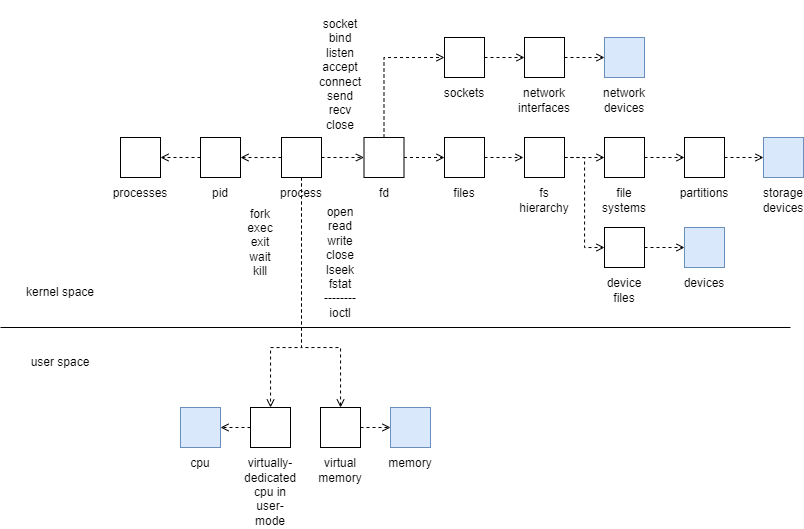

The diagram above was exported from draw.io. Its source (the exported page's mxGraphModel, read from the mxfile embedded in the PNG):
<mxGraphModel dx="909" dy="571" grid="1" gridSize="10" guides="1" tooltips="1" connect="1" arrows="1" fold="1" page="1" pageScale="1" pageWidth="827" pageHeight="1169" math="0" shadow="0">
  <root>
    <mxCell id="0" />
    <mxCell id="1" parent="0" />
    <mxCell id="PmezhGBQQwBeOJn5nR-C-22" style="edgeStyle=orthogonalEdgeStyle;rounded=0;orthogonalLoop=1;jettySize=auto;html=1;exitX=0;exitY=0.5;exitDx=0;exitDy=0;entryX=1;entryY=0.5;entryDx=0;entryDy=0;dashed=1;endArrow=open;endFill=0;" parent="1" source="PmezhGBQQwBeOJn5nR-C-1" target="PmezhGBQQwBeOJn5nR-C-9" edge="1">
      <mxGeometry relative="1" as="geometry">
        <Array as="points">
          <mxPoint x="290" y="400" />
          <mxPoint x="290" y="400" />
        </Array>
      </mxGeometry>
    </mxCell>
    <mxCell id="KrcXtms0lpzVrl2g8Rxc-5" style="edgeStyle=orthogonalEdgeStyle;rounded=0;orthogonalLoop=1;jettySize=auto;html=1;exitX=0.5;exitY=1;exitDx=0;exitDy=0;endArrow=open;endFill=0;dashed=1;" parent="1" source="PmezhGBQQwBeOJn5nR-C-1" target="KrcXtms0lpzVrl2g8Rxc-3" edge="1">
      <mxGeometry relative="1" as="geometry">
        <Array as="points">
          <mxPoint x="331" y="590" />
          <mxPoint x="300" y="590" />
        </Array>
      </mxGeometry>
    </mxCell>
    <mxCell id="KrcXtms0lpzVrl2g8Rxc-6" style="edgeStyle=orthogonalEdgeStyle;rounded=0;orthogonalLoop=1;jettySize=auto;html=1;exitX=0.5;exitY=1;exitDx=0;exitDy=0;dashed=1;endArrow=open;endFill=0;" parent="1" source="PmezhGBQQwBeOJn5nR-C-1" target="KrcXtms0lpzVrl2g8Rxc-4" edge="1">
      <mxGeometry relative="1" as="geometry">
        <Array as="points">
          <mxPoint x="331" y="590" />
          <mxPoint x="370" y="590" />
        </Array>
      </mxGeometry>
    </mxCell>
    <mxCell id="LZR4ZSjlc8XfOEQSZ9QR-4" style="edgeStyle=orthogonalEdgeStyle;rounded=0;orthogonalLoop=1;jettySize=auto;html=1;exitX=1;exitY=0.5;exitDx=0;exitDy=0;entryX=0;entryY=0.5;entryDx=0;entryDy=0;dashed=1;endArrow=open;endFill=0;" parent="1" source="PmezhGBQQwBeOJn5nR-C-1" target="LZR4ZSjlc8XfOEQSZ9QR-3" edge="1">
      <mxGeometry relative="1" as="geometry" />
    </mxCell>
    <mxCell id="PmezhGBQQwBeOJn5nR-C-1" value="&lt;div&gt;&lt;br&gt;&lt;/div&gt;&lt;div&gt;&lt;br&gt;&lt;/div&gt;&lt;div&gt;&lt;br&gt;&lt;/div&gt;&lt;div&gt;&lt;br&gt;&lt;/div&gt;&lt;div&gt;&lt;br&gt;&lt;/div&gt;&lt;div&gt;&lt;span style=&quot;background-color: initial;&quot;&gt;process&lt;/span&gt;&lt;br&gt;&lt;/div&gt;" style="rounded=0;whiteSpace=wrap;html=1;" parent="1" vertex="1">
      <mxGeometry x="311" y="380" width="40" height="40" as="geometry" />
    </mxCell>
    <mxCell id="LZR4ZSjlc8XfOEQSZ9QR-2" style="edgeStyle=orthogonalEdgeStyle;rounded=0;orthogonalLoop=1;jettySize=auto;html=1;exitX=1;exitY=0.5;exitDx=0;exitDy=0;entryX=0;entryY=0.5;entryDx=0;entryDy=0;dashed=1;endArrow=open;endFill=0;" parent="1" source="PmezhGBQQwBeOJn5nR-C-2" target="PmezhGBQQwBeOJn5nR-C-8" edge="1">
      <mxGeometry relative="1" as="geometry" />
    </mxCell>
    <mxCell id="PmezhGBQQwBeOJn5nR-C-2" value="&lt;div&gt;&lt;br&gt;&lt;/div&gt;&lt;div&gt;&lt;br&gt;&lt;/div&gt;&lt;div&gt;&lt;br&gt;&lt;/div&gt;&lt;div&gt;&lt;br&gt;&lt;/div&gt;&lt;div&gt;&lt;br&gt;&lt;/div&gt;sockets" style="rounded=0;whiteSpace=wrap;html=1;" parent="1" vertex="1">
      <mxGeometry x="474" y="280" width="40" height="40" as="geometry" />
    </mxCell>
    <mxCell id="PmezhGBQQwBeOJn5nR-C-14" style="edgeStyle=orthogonalEdgeStyle;rounded=0;orthogonalLoop=1;jettySize=auto;html=1;exitX=1;exitY=0.5;exitDx=0;exitDy=0;dashed=1;endArrow=open;endFill=0;" parent="1" source="PmezhGBQQwBeOJn5nR-C-3" edge="1">
      <mxGeometry relative="1" as="geometry">
        <mxPoint x="553" y="400" as="targetPoint" />
      </mxGeometry>
    </mxCell>
    <mxCell id="PmezhGBQQwBeOJn5nR-C-3" value="&lt;div&gt;&lt;br&gt;&lt;/div&gt;&lt;div&gt;&lt;br&gt;&lt;/div&gt;&lt;div&gt;&lt;br&gt;&lt;/div&gt;&lt;div&gt;&lt;br&gt;&lt;/div&gt;&lt;div&gt;&lt;br&gt;&lt;/div&gt;files" style="rounded=0;whiteSpace=wrap;html=1;" parent="1" vertex="1">
      <mxGeometry x="474" y="380" width="40" height="40" as="geometry" />
    </mxCell>
    <mxCell id="PmezhGBQQwBeOJn5nR-C-15" style="edgeStyle=orthogonalEdgeStyle;rounded=0;orthogonalLoop=1;jettySize=auto;html=1;exitX=1;exitY=0.5;exitDx=0;exitDy=0;entryX=0;entryY=0.5;entryDx=0;entryDy=0;dashed=1;endArrow=open;endFill=0;" parent="1" source="PmezhGBQQwBeOJn5nR-C-4" target="PmezhGBQQwBeOJn5nR-C-5" edge="1">
      <mxGeometry relative="1" as="geometry" />
    </mxCell>
    <mxCell id="PmezhGBQQwBeOJn5nR-C-26" style="edgeStyle=orthogonalEdgeStyle;rounded=0;orthogonalLoop=1;jettySize=auto;html=1;exitX=1;exitY=0.5;exitDx=0;exitDy=0;entryX=0;entryY=0.5;entryDx=0;entryDy=0;endArrow=open;endFill=0;dashed=1;" parent="1" source="PmezhGBQQwBeOJn5nR-C-4" target="PmezhGBQQwBeOJn5nR-C-24" edge="1">
      <mxGeometry relative="1" as="geometry" />
    </mxCell>
    <mxCell id="PmezhGBQQwBeOJn5nR-C-4" value="&lt;div&gt;&lt;br&gt;&lt;/div&gt;&lt;div&gt;&lt;br&gt;&lt;/div&gt;&lt;div&gt;&lt;br&gt;&lt;/div&gt;&lt;div&gt;&lt;br&gt;&lt;/div&gt;&lt;div&gt;&lt;br&gt;&lt;/div&gt;&lt;div&gt;&lt;br&gt;&lt;/div&gt;fs hierarchy" style="rounded=0;whiteSpace=wrap;html=1;" parent="1" vertex="1">
      <mxGeometry x="554" y="380" width="40" height="40" as="geometry" />
    </mxCell>
    <mxCell id="PmezhGBQQwBeOJn5nR-C-16" style="edgeStyle=orthogonalEdgeStyle;rounded=0;orthogonalLoop=1;jettySize=auto;html=1;exitX=1;exitY=0.5;exitDx=0;exitDy=0;entryX=0;entryY=0.5;entryDx=0;entryDy=0;dashed=1;endArrow=open;endFill=0;" parent="1" source="PmezhGBQQwBeOJn5nR-C-5" target="PmezhGBQQwBeOJn5nR-C-6" edge="1">
      <mxGeometry relative="1" as="geometry" />
    </mxCell>
    <mxCell id="PmezhGBQQwBeOJn5nR-C-5" value="&lt;div&gt;&lt;br&gt;&lt;/div&gt;&lt;div&gt;&lt;br&gt;&lt;/div&gt;&lt;div&gt;&lt;br&gt;&lt;/div&gt;&lt;div&gt;&lt;br&gt;&lt;/div&gt;&lt;div&gt;&lt;br&gt;&lt;/div&gt;&lt;div&gt;&lt;br&gt;&lt;/div&gt;file systems" style="rounded=0;whiteSpace=wrap;html=1;" parent="1" vertex="1">
      <mxGeometry x="634" y="380" width="40" height="40" as="geometry" />
    </mxCell>
    <mxCell id="PmezhGBQQwBeOJn5nR-C-17" style="edgeStyle=orthogonalEdgeStyle;rounded=0;orthogonalLoop=1;jettySize=auto;html=1;exitX=1;exitY=0.5;exitDx=0;exitDy=0;entryX=0;entryY=0.5;entryDx=0;entryDy=0;dashed=1;endArrow=open;endFill=0;" parent="1" source="PmezhGBQQwBeOJn5nR-C-6" target="PmezhGBQQwBeOJn5nR-C-7" edge="1">
      <mxGeometry relative="1" as="geometry" />
    </mxCell>
    <mxCell id="PmezhGBQQwBeOJn5nR-C-6" value="&lt;div&gt;&lt;br&gt;&lt;/div&gt;&lt;div&gt;&lt;br&gt;&lt;/div&gt;&lt;div&gt;&lt;br&gt;&lt;/div&gt;&lt;div&gt;&lt;br&gt;&lt;/div&gt;&lt;div&gt;&lt;br&gt;&lt;/div&gt;partitions" style="rounded=0;whiteSpace=wrap;html=1;" parent="1" vertex="1">
      <mxGeometry x="714" y="380" width="40" height="40" as="geometry" />
    </mxCell>
    <mxCell id="PmezhGBQQwBeOJn5nR-C-7" value="&lt;div&gt;&lt;br&gt;&lt;/div&gt;&lt;div&gt;&lt;br&gt;&lt;/div&gt;&lt;div&gt;&lt;br&gt;&lt;/div&gt;&lt;div&gt;&lt;br&gt;&lt;/div&gt;&lt;div&gt;&lt;br&gt;&lt;/div&gt;&lt;div&gt;&lt;br&gt;&lt;/div&gt;storage devices" style="rounded=0;whiteSpace=wrap;html=1;fillColor=#dae8fc;strokeColor=#6c8ebf;" parent="1" vertex="1">
      <mxGeometry x="793" y="380" width="40" height="40" as="geometry" />
    </mxCell>
    <mxCell id="KrcXtms0lpzVrl2g8Rxc-17" style="edgeStyle=orthogonalEdgeStyle;rounded=0;orthogonalLoop=1;jettySize=auto;html=1;exitX=1;exitY=0.5;exitDx=0;exitDy=0;entryX=0;entryY=0.5;entryDx=0;entryDy=0;endArrow=open;endFill=0;dashed=1;" parent="1" source="PmezhGBQQwBeOJn5nR-C-8" target="KrcXtms0lpzVrl2g8Rxc-16" edge="1">
      <mxGeometry relative="1" as="geometry" />
    </mxCell>
    <mxCell id="PmezhGBQQwBeOJn5nR-C-8" value="&lt;div&gt;&lt;br&gt;&lt;/div&gt;&lt;div&gt;&lt;br&gt;&lt;/div&gt;&lt;div&gt;&lt;br&gt;&lt;/div&gt;&lt;div&gt;&lt;br&gt;&lt;/div&gt;&lt;div&gt;&lt;br&gt;&lt;/div&gt;&lt;div&gt;&lt;br&gt;&lt;/div&gt;network interfaces" style="rounded=0;whiteSpace=wrap;html=1;" parent="1" vertex="1">
      <mxGeometry x="554" y="280" width="40" height="40" as="geometry" />
    </mxCell>
    <mxCell id="LZR4ZSjlc8XfOEQSZ9QR-9" style="edgeStyle=orthogonalEdgeStyle;rounded=0;orthogonalLoop=1;jettySize=auto;html=1;exitX=0;exitY=0.5;exitDx=0;exitDy=0;entryX=1;entryY=0.5;entryDx=0;entryDy=0;dashed=1;endArrow=open;endFill=0;" parent="1" source="PmezhGBQQwBeOJn5nR-C-9" target="LZR4ZSjlc8XfOEQSZ9QR-8" edge="1">
      <mxGeometry relative="1" as="geometry" />
    </mxCell>
    <mxCell id="PmezhGBQQwBeOJn5nR-C-9" value="&lt;div&gt;&lt;br&gt;&lt;/div&gt;&lt;div&gt;&lt;br&gt;&lt;/div&gt;&lt;div&gt;&lt;br&gt;&lt;/div&gt;&lt;div&gt;&lt;br&gt;&lt;/div&gt;&lt;div&gt;&lt;br&gt;&lt;/div&gt;pid" style="rounded=0;whiteSpace=wrap;html=1;" parent="1" vertex="1">
      <mxGeometry x="230" y="380" width="40" height="40" as="geometry" />
    </mxCell>
    <mxCell id="PmezhGBQQwBeOJn5nR-C-23" value="open&lt;div&gt;read&lt;/div&gt;&lt;div&gt;write&lt;/div&gt;&lt;div&gt;close&lt;/div&gt;&lt;div&gt;lseek&lt;/div&gt;&lt;div&gt;fstat&lt;/div&gt;&lt;div&gt;--------&lt;/div&gt;&lt;div&gt;ioctl&lt;/div&gt;" style="text;html=1;align=center;verticalAlign=middle;whiteSpace=wrap;rounded=0;" parent="1" vertex="1">
      <mxGeometry x="340" y="490" width="60" height="30" as="geometry" />
    </mxCell>
    <mxCell id="KrcXtms0lpzVrl2g8Rxc-2" style="edgeStyle=orthogonalEdgeStyle;rounded=0;orthogonalLoop=1;jettySize=auto;html=1;exitX=1;exitY=0.5;exitDx=0;exitDy=0;entryX=0;entryY=0.5;entryDx=0;entryDy=0;dashed=1;endArrow=open;endFill=0;" parent="1" source="PmezhGBQQwBeOJn5nR-C-24" target="KrcXtms0lpzVrl2g8Rxc-1" edge="1">
      <mxGeometry relative="1" as="geometry" />
    </mxCell>
    <mxCell id="PmezhGBQQwBeOJn5nR-C-24" value="&lt;div&gt;&lt;br&gt;&lt;/div&gt;&lt;div&gt;&lt;br&gt;&lt;/div&gt;&lt;div&gt;&lt;br&gt;&lt;/div&gt;&lt;div&gt;&lt;br&gt;&lt;/div&gt;&lt;div&gt;&lt;br&gt;&lt;/div&gt;&lt;div&gt;&lt;br&gt;&lt;/div&gt;device files" style="rounded=0;whiteSpace=wrap;html=1;" parent="1" vertex="1">
      <mxGeometry x="634" y="470" width="40" height="40" as="geometry" />
    </mxCell>
    <mxCell id="PmezhGBQQwBeOJn5nR-C-27" value="socket&lt;div&gt;bind&lt;/div&gt;&lt;div&gt;listen&lt;/div&gt;&lt;div&gt;accept&lt;/div&gt;&lt;div&gt;connect&lt;/div&gt;&lt;div&gt;send&lt;/div&gt;&lt;div&gt;recv&lt;/div&gt;&lt;div&gt;close&lt;/div&gt;" style="text;html=1;align=center;verticalAlign=middle;whiteSpace=wrap;rounded=0;" parent="1" vertex="1">
      <mxGeometry x="340" y="302" width="60" height="30" as="geometry" />
    </mxCell>
    <mxCell id="PmezhGBQQwBeOJn5nR-C-28" value="fork&lt;div&gt;exec&lt;/div&gt;&lt;div&gt;exit&lt;/div&gt;&lt;div&gt;wait&lt;/div&gt;&lt;div&gt;kill&lt;/div&gt;" style="text;html=1;align=center;verticalAlign=middle;whiteSpace=wrap;rounded=0;" parent="1" vertex="1">
      <mxGeometry x="260" y="470" width="60" height="30" as="geometry" />
    </mxCell>
    <mxCell id="KrcXtms0lpzVrl2g8Rxc-1" value="&lt;div&gt;&lt;br&gt;&lt;/div&gt;&lt;div&gt;&lt;br&gt;&lt;/div&gt;&lt;div&gt;&lt;br&gt;&lt;/div&gt;&lt;div&gt;&lt;br&gt;&lt;/div&gt;&lt;div&gt;&lt;br&gt;&lt;/div&gt;&lt;div&gt;&lt;span style=&quot;background-color: initial;&quot;&gt;devices&lt;/span&gt;&lt;br&gt;&lt;/div&gt;" style="rounded=0;whiteSpace=wrap;html=1;fillColor=#dae8fc;strokeColor=#6c8ebf;" parent="1" vertex="1">
      <mxGeometry x="714" y="470" width="40" height="40" as="geometry" />
    </mxCell>
    <mxCell id="KrcXtms0lpzVrl2g8Rxc-13" style="edgeStyle=orthogonalEdgeStyle;rounded=0;orthogonalLoop=1;jettySize=auto;html=1;exitX=0;exitY=0.5;exitDx=0;exitDy=0;entryX=1;entryY=0.5;entryDx=0;entryDy=0;endArrow=open;endFill=0;dashed=1;" parent="1" source="KrcXtms0lpzVrl2g8Rxc-3" target="KrcXtms0lpzVrl2g8Rxc-10" edge="1">
      <mxGeometry relative="1" as="geometry" />
    </mxCell>
    <mxCell id="KrcXtms0lpzVrl2g8Rxc-3" value="&lt;div&gt;&lt;br&gt;&lt;/div&gt;&lt;div&gt;&lt;br&gt;&lt;/div&gt;&lt;div&gt;&lt;br&gt;&lt;/div&gt;&lt;div&gt;&lt;br&gt;&lt;/div&gt;&lt;div&gt;&lt;br&gt;&lt;/div&gt;&lt;div&gt;&lt;br&gt;&lt;/div&gt;&lt;div&gt;&lt;br&gt;&lt;/div&gt;&lt;div&gt;&lt;br&gt;&lt;/div&gt;&lt;div&gt;&lt;br&gt;&lt;/div&gt;&lt;div&gt;virtually-dedicated cpu in user-mode&lt;/div&gt;" style="rounded=0;whiteSpace=wrap;html=1;" parent="1" vertex="1">
      <mxGeometry x="280" y="650" width="40" height="40" as="geometry" />
    </mxCell>
    <mxCell id="KrcXtms0lpzVrl2g8Rxc-12" style="edgeStyle=orthogonalEdgeStyle;rounded=0;orthogonalLoop=1;jettySize=auto;html=1;exitX=1;exitY=0.5;exitDx=0;exitDy=0;entryX=0;entryY=0.5;entryDx=0;entryDy=0;endArrow=open;endFill=0;dashed=1;" parent="1" source="KrcXtms0lpzVrl2g8Rxc-4" target="KrcXtms0lpzVrl2g8Rxc-11" edge="1">
      <mxGeometry relative="1" as="geometry" />
    </mxCell>
    <mxCell id="KrcXtms0lpzVrl2g8Rxc-4" value="&lt;div&gt;&lt;br&gt;&lt;/div&gt;&lt;div&gt;&lt;br&gt;&lt;/div&gt;&lt;div&gt;&lt;br&gt;&lt;/div&gt;&lt;div&gt;&lt;br&gt;&lt;/div&gt;&lt;div&gt;&lt;br&gt;&lt;/div&gt;&lt;div&gt;&lt;br&gt;&lt;/div&gt;&lt;div&gt;virtual memory&lt;/div&gt;" style="rounded=0;whiteSpace=wrap;html=1;" parent="1" vertex="1">
      <mxGeometry x="350" y="650" width="40" height="40" as="geometry" />
    </mxCell>
    <mxCell id="KrcXtms0lpzVrl2g8Rxc-7" value="" style="endArrow=none;html=1;rounded=0;" parent="1" edge="1">
      <mxGeometry width="50" height="50" relative="1" as="geometry">
        <mxPoint x="30" y="570" as="sourcePoint" />
        <mxPoint x="820" y="570" as="targetPoint" />
      </mxGeometry>
    </mxCell>
    <mxCell id="KrcXtms0lpzVrl2g8Rxc-8" value="user space" style="text;html=1;align=center;verticalAlign=middle;whiteSpace=wrap;rounded=0;" parent="1" vertex="1">
      <mxGeometry x="50" y="590" width="80" height="30" as="geometry" />
    </mxCell>
    <mxCell id="KrcXtms0lpzVrl2g8Rxc-9" value="kernel space" style="text;html=1;align=center;verticalAlign=middle;whiteSpace=wrap;rounded=0;" parent="1" vertex="1">
      <mxGeometry x="50" y="520" width="80" height="30" as="geometry" />
    </mxCell>
    <mxCell id="KrcXtms0lpzVrl2g8Rxc-10" value="&lt;div&gt;&lt;br&gt;&lt;/div&gt;&lt;div&gt;&lt;br&gt;&lt;/div&gt;&lt;div&gt;&lt;br&gt;&lt;/div&gt;&lt;div&gt;&lt;br&gt;&lt;/div&gt;&lt;div&gt;&lt;br&gt;&lt;/div&gt;&lt;div&gt;&lt;span style=&quot;background-color: initial;&quot;&gt;cpu&lt;/span&gt;&lt;br&gt;&lt;/div&gt;" style="rounded=0;whiteSpace=wrap;html=1;fillColor=#dae8fc;strokeColor=#6c8ebf;" parent="1" vertex="1">
      <mxGeometry x="210" y="650" width="40" height="40" as="geometry" />
    </mxCell>
    <mxCell id="KrcXtms0lpzVrl2g8Rxc-11" value="&lt;div&gt;&lt;br&gt;&lt;/div&gt;&lt;div&gt;&lt;br&gt;&lt;/div&gt;&lt;div&gt;&lt;br&gt;&lt;/div&gt;&lt;div&gt;&lt;br&gt;&lt;/div&gt;&lt;div&gt;&lt;br&gt;&lt;/div&gt;&lt;div&gt;memory&lt;/div&gt;" style="rounded=0;whiteSpace=wrap;html=1;fillColor=#dae8fc;strokeColor=#6c8ebf;" parent="1" vertex="1">
      <mxGeometry x="420" y="650" width="40" height="40" as="geometry" />
    </mxCell>
    <mxCell id="KrcXtms0lpzVrl2g8Rxc-16" value="&lt;div&gt;&lt;br&gt;&lt;/div&gt;&lt;div&gt;&lt;br&gt;&lt;/div&gt;&lt;div&gt;&lt;br&gt;&lt;/div&gt;&lt;div&gt;&lt;br&gt;&lt;/div&gt;&lt;div&gt;&lt;br&gt;&lt;/div&gt;&lt;div&gt;&lt;br&gt;&lt;/div&gt;network devices" style="rounded=0;whiteSpace=wrap;html=1;fillColor=#dae8fc;strokeColor=#6c8ebf;" parent="1" vertex="1">
      <mxGeometry x="634" y="280" width="40" height="40" as="geometry" />
    </mxCell>
    <mxCell id="LZR4ZSjlc8XfOEQSZ9QR-5" style="edgeStyle=orthogonalEdgeStyle;rounded=0;orthogonalLoop=1;jettySize=auto;html=1;exitX=1;exitY=0.5;exitDx=0;exitDy=0;entryX=0;entryY=0.5;entryDx=0;entryDy=0;dashed=1;endArrow=open;endFill=0;" parent="1" source="LZR4ZSjlc8XfOEQSZ9QR-3" target="PmezhGBQQwBeOJn5nR-C-3" edge="1">
      <mxGeometry relative="1" as="geometry" />
    </mxCell>
    <mxCell id="LZR4ZSjlc8XfOEQSZ9QR-6" style="edgeStyle=orthogonalEdgeStyle;rounded=0;orthogonalLoop=1;jettySize=auto;html=1;exitX=0.5;exitY=0;exitDx=0;exitDy=0;entryX=0;entryY=0.5;entryDx=0;entryDy=0;dashed=1;endArrow=open;endFill=0;" parent="1" source="LZR4ZSjlc8XfOEQSZ9QR-3" target="PmezhGBQQwBeOJn5nR-C-2" edge="1">
      <mxGeometry relative="1" as="geometry" />
    </mxCell>
    <mxCell id="LZR4ZSjlc8XfOEQSZ9QR-3" value="&lt;div&gt;&lt;br&gt;&lt;/div&gt;&lt;div&gt;&lt;br&gt;&lt;/div&gt;&lt;div&gt;&lt;br&gt;&lt;/div&gt;&lt;div&gt;&lt;br&gt;&lt;/div&gt;&lt;div&gt;&lt;br&gt;&lt;/div&gt;fd" style="rounded=0;whiteSpace=wrap;html=1;" parent="1" vertex="1">
      <mxGeometry x="393.5" y="380" width="40" height="40" as="geometry" />
    </mxCell>
    <mxCell id="LZR4ZSjlc8XfOEQSZ9QR-8" value="&lt;div&gt;&lt;br&gt;&lt;/div&gt;&lt;div&gt;&lt;br&gt;&lt;/div&gt;&lt;div&gt;&lt;br&gt;&lt;/div&gt;&lt;div&gt;&lt;br&gt;&lt;/div&gt;&lt;div&gt;&lt;br&gt;&lt;/div&gt;processes" style="rounded=0;whiteSpace=wrap;html=1;" parent="1" vertex="1">
      <mxGeometry x="150" y="380" width="40" height="40" as="geometry" />
    </mxCell>
  </root>
</mxGraphModel>